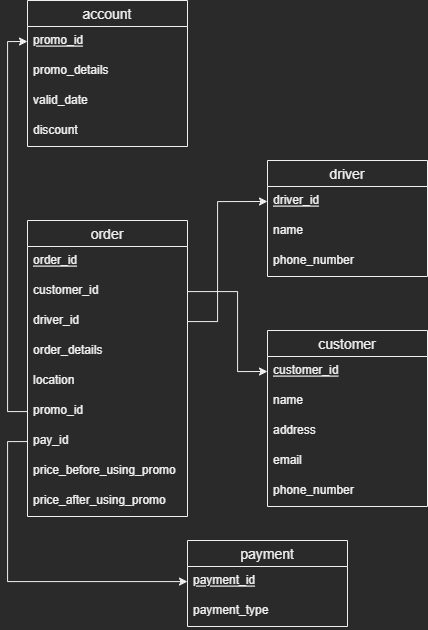

The diagram above was exported from draw.io. Its source (the exported page's mxGraphModel, read from the mxfile embedded in the PNG):
<mxGraphModel dx="1203" dy="1720" grid="1" gridSize="10" guides="1" tooltips="1" connect="1" arrows="1" fold="1" page="1" pageScale="1" pageWidth="850" pageHeight="1100" math="0" shadow="0">
  <root>
    <mxCell id="0" />
    <mxCell id="1" parent="0" />
    <mxCell id="SQjAdCbRW85k0j65BliH-1" value="customer" style="swimlane;fontStyle=0;childLayout=stackLayout;horizontal=1;startSize=26;horizontalStack=0;resizeParent=1;resizeParentMax=0;resizeLast=0;collapsible=1;marginBottom=0;align=center;fontSize=14;" vertex="1" parent="1">
      <mxGeometry x="320" y="190" width="160" height="176" as="geometry" />
    </mxCell>
    <mxCell id="SQjAdCbRW85k0j65BliH-2" value="customer_id" style="text;strokeColor=none;fillColor=none;spacingLeft=4;spacingRight=4;overflow=hidden;rotatable=0;points=[[0,0.5],[1,0.5]];portConstraint=eastwest;fontSize=12;fontStyle=4" vertex="1" parent="SQjAdCbRW85k0j65BliH-1">
      <mxGeometry y="26" width="160" height="30" as="geometry" />
    </mxCell>
    <mxCell id="SQjAdCbRW85k0j65BliH-3" value="name" style="text;strokeColor=none;fillColor=none;spacingLeft=4;spacingRight=4;overflow=hidden;rotatable=0;points=[[0,0.5],[1,0.5]];portConstraint=eastwest;fontSize=12;" vertex="1" parent="SQjAdCbRW85k0j65BliH-1">
      <mxGeometry y="56" width="160" height="30" as="geometry" />
    </mxCell>
    <mxCell id="SQjAdCbRW85k0j65BliH-4" value="address" style="text;strokeColor=none;fillColor=none;spacingLeft=4;spacingRight=4;overflow=hidden;rotatable=0;points=[[0,0.5],[1,0.5]];portConstraint=eastwest;fontSize=12;" vertex="1" parent="SQjAdCbRW85k0j65BliH-1">
      <mxGeometry y="86" width="160" height="30" as="geometry" />
    </mxCell>
    <mxCell id="SQjAdCbRW85k0j65BliH-5" value="email" style="text;strokeColor=none;fillColor=none;spacingLeft=4;spacingRight=4;overflow=hidden;rotatable=0;points=[[0,0.5],[1,0.5]];portConstraint=eastwest;fontSize=12;" vertex="1" parent="SQjAdCbRW85k0j65BliH-1">
      <mxGeometry y="116" width="160" height="30" as="geometry" />
    </mxCell>
    <mxCell id="SQjAdCbRW85k0j65BliH-6" value="phone_number" style="text;strokeColor=none;fillColor=none;spacingLeft=4;spacingRight=4;overflow=hidden;rotatable=0;points=[[0,0.5],[1,0.5]];portConstraint=eastwest;fontSize=12;" vertex="1" parent="SQjAdCbRW85k0j65BliH-1">
      <mxGeometry y="146" width="160" height="30" as="geometry" />
    </mxCell>
    <mxCell id="SQjAdCbRW85k0j65BliH-7" value="driver" style="swimlane;fontStyle=0;childLayout=stackLayout;horizontal=1;startSize=26;horizontalStack=0;resizeParent=1;resizeParentMax=0;resizeLast=0;collapsible=1;marginBottom=0;align=center;fontSize=14;" vertex="1" parent="1">
      <mxGeometry x="320" y="20" width="160" height="116" as="geometry" />
    </mxCell>
    <mxCell id="SQjAdCbRW85k0j65BliH-8" value="driver_id" style="text;strokeColor=none;fillColor=none;spacingLeft=4;spacingRight=4;overflow=hidden;rotatable=0;points=[[0,0.5],[1,0.5]];portConstraint=eastwest;fontSize=12;fontStyle=4" vertex="1" parent="SQjAdCbRW85k0j65BliH-7">
      <mxGeometry y="26" width="160" height="30" as="geometry" />
    </mxCell>
    <mxCell id="SQjAdCbRW85k0j65BliH-9" value="name" style="text;strokeColor=none;fillColor=none;spacingLeft=4;spacingRight=4;overflow=hidden;rotatable=0;points=[[0,0.5],[1,0.5]];portConstraint=eastwest;fontSize=12;" vertex="1" parent="SQjAdCbRW85k0j65BliH-7">
      <mxGeometry y="56" width="160" height="30" as="geometry" />
    </mxCell>
    <mxCell id="SQjAdCbRW85k0j65BliH-12" value="phone_number" style="text;strokeColor=none;fillColor=none;spacingLeft=4;spacingRight=4;overflow=hidden;rotatable=0;points=[[0,0.5],[1,0.5]];portConstraint=eastwest;fontSize=12;" vertex="1" parent="SQjAdCbRW85k0j65BliH-7">
      <mxGeometry y="86" width="160" height="30" as="geometry" />
    </mxCell>
    <mxCell id="SQjAdCbRW85k0j65BliH-13" value="order" style="swimlane;fontStyle=0;childLayout=stackLayout;horizontal=1;startSize=26;horizontalStack=0;resizeParent=1;resizeParentMax=0;resizeLast=0;collapsible=1;marginBottom=0;align=center;fontSize=14;" vertex="1" parent="1">
      <mxGeometry x="80" y="80" width="160" height="296" as="geometry" />
    </mxCell>
    <mxCell id="SQjAdCbRW85k0j65BliH-14" value="order_id" style="text;strokeColor=none;fillColor=none;spacingLeft=4;spacingRight=4;overflow=hidden;rotatable=0;points=[[0,0.5],[1,0.5]];portConstraint=eastwest;fontSize=12;fontStyle=4" vertex="1" parent="SQjAdCbRW85k0j65BliH-13">
      <mxGeometry y="26" width="160" height="30" as="geometry" />
    </mxCell>
    <mxCell id="SQjAdCbRW85k0j65BliH-15" value="customer_id" style="text;strokeColor=none;fillColor=none;spacingLeft=4;spacingRight=4;overflow=hidden;rotatable=0;points=[[0,0.5],[1,0.5]];portConstraint=eastwest;fontSize=12;" vertex="1" parent="SQjAdCbRW85k0j65BliH-13">
      <mxGeometry y="56" width="160" height="30" as="geometry" />
    </mxCell>
    <mxCell id="SQjAdCbRW85k0j65BliH-16" value="driver_id" style="text;strokeColor=none;fillColor=none;spacingLeft=4;spacingRight=4;overflow=hidden;rotatable=0;points=[[0,0.5],[1,0.5]];portConstraint=eastwest;fontSize=12;" vertex="1" parent="SQjAdCbRW85k0j65BliH-13">
      <mxGeometry y="86" width="160" height="30" as="geometry" />
    </mxCell>
    <mxCell id="SQjAdCbRW85k0j65BliH-17" value="order_details" style="text;strokeColor=none;fillColor=none;spacingLeft=4;spacingRight=4;overflow=hidden;rotatable=0;points=[[0,0.5],[1,0.5]];portConstraint=eastwest;fontSize=12;" vertex="1" parent="SQjAdCbRW85k0j65BliH-13">
      <mxGeometry y="116" width="160" height="30" as="geometry" />
    </mxCell>
    <mxCell id="SQjAdCbRW85k0j65BliH-18" value="location" style="text;strokeColor=none;fillColor=none;spacingLeft=4;spacingRight=4;overflow=hidden;rotatable=0;points=[[0,0.5],[1,0.5]];portConstraint=eastwest;fontSize=12;" vertex="1" parent="SQjAdCbRW85k0j65BliH-13">
      <mxGeometry y="146" width="160" height="30" as="geometry" />
    </mxCell>
    <mxCell id="SQjAdCbRW85k0j65BliH-19" value="promo_id" style="text;strokeColor=none;fillColor=none;spacingLeft=4;spacingRight=4;overflow=hidden;rotatable=0;points=[[0,0.5],[1,0.5]];portConstraint=eastwest;fontSize=12;" vertex="1" parent="SQjAdCbRW85k0j65BliH-13">
      <mxGeometry y="176" width="160" height="30" as="geometry" />
    </mxCell>
    <mxCell id="SQjAdCbRW85k0j65BliH-20" value="pay_id" style="text;strokeColor=none;fillColor=none;spacingLeft=4;spacingRight=4;overflow=hidden;rotatable=0;points=[[0,0.5],[1,0.5]];portConstraint=eastwest;fontSize=12;" vertex="1" parent="SQjAdCbRW85k0j65BliH-13">
      <mxGeometry y="206" width="160" height="30" as="geometry" />
    </mxCell>
    <mxCell id="SQjAdCbRW85k0j65BliH-33" value="price_before_using_promo" style="text;strokeColor=none;fillColor=none;spacingLeft=4;spacingRight=4;overflow=hidden;rotatable=0;points=[[0,0.5],[1,0.5]];portConstraint=eastwest;fontSize=12;" vertex="1" parent="SQjAdCbRW85k0j65BliH-13">
      <mxGeometry y="236" width="160" height="30" as="geometry" />
    </mxCell>
    <mxCell id="SQjAdCbRW85k0j65BliH-34" value="price_after_using_promo" style="text;strokeColor=none;fillColor=none;spacingLeft=4;spacingRight=4;overflow=hidden;rotatable=0;points=[[0,0.5],[1,0.5]];portConstraint=eastwest;fontSize=12;" vertex="1" parent="SQjAdCbRW85k0j65BliH-13">
      <mxGeometry y="266" width="160" height="30" as="geometry" />
    </mxCell>
    <mxCell id="SQjAdCbRW85k0j65BliH-23" style="edgeStyle=orthogonalEdgeStyle;rounded=0;orthogonalLoop=1;jettySize=auto;html=1;entryX=0;entryY=0.5;entryDx=0;entryDy=0;" edge="1" parent="1" source="SQjAdCbRW85k0j65BliH-15" target="SQjAdCbRW85k0j65BliH-2">
      <mxGeometry relative="1" as="geometry">
        <Array as="points">
          <mxPoint x="290" y="151" />
          <mxPoint x="290" y="231" />
        </Array>
      </mxGeometry>
    </mxCell>
    <mxCell id="SQjAdCbRW85k0j65BliH-24" style="edgeStyle=orthogonalEdgeStyle;rounded=0;orthogonalLoop=1;jettySize=auto;html=1;entryX=0;entryY=0.5;entryDx=0;entryDy=0;" edge="1" parent="1" source="SQjAdCbRW85k0j65BliH-16" target="SQjAdCbRW85k0j65BliH-8">
      <mxGeometry relative="1" as="geometry">
        <Array as="points">
          <mxPoint x="270" y="181" />
          <mxPoint x="270" y="61" />
        </Array>
      </mxGeometry>
    </mxCell>
    <mxCell id="SQjAdCbRW85k0j65BliH-25" value="account" style="swimlane;fontStyle=0;childLayout=stackLayout;horizontal=1;startSize=26;horizontalStack=0;resizeParent=1;resizeParentMax=0;resizeLast=0;collapsible=1;marginBottom=0;align=center;fontSize=14;" vertex="1" parent="1">
      <mxGeometry x="80" y="-140" width="160" height="146" as="geometry" />
    </mxCell>
    <mxCell id="SQjAdCbRW85k0j65BliH-26" value="promo_id" style="text;strokeColor=none;fillColor=none;spacingLeft=4;spacingRight=4;overflow=hidden;rotatable=0;points=[[0,0.5],[1,0.5]];portConstraint=eastwest;fontSize=12;fontStyle=4" vertex="1" parent="SQjAdCbRW85k0j65BliH-25">
      <mxGeometry y="26" width="160" height="30" as="geometry" />
    </mxCell>
    <mxCell id="SQjAdCbRW85k0j65BliH-27" value="promo_details" style="text;strokeColor=none;fillColor=none;spacingLeft=4;spacingRight=4;overflow=hidden;rotatable=0;points=[[0,0.5],[1,0.5]];portConstraint=eastwest;fontSize=12;" vertex="1" parent="SQjAdCbRW85k0j65BliH-25">
      <mxGeometry y="56" width="160" height="30" as="geometry" />
    </mxCell>
    <mxCell id="SQjAdCbRW85k0j65BliH-28" value="valid_date" style="text;strokeColor=none;fillColor=none;spacingLeft=4;spacingRight=4;overflow=hidden;rotatable=0;points=[[0,0.5],[1,0.5]];portConstraint=eastwest;fontSize=12;" vertex="1" parent="SQjAdCbRW85k0j65BliH-25">
      <mxGeometry y="86" width="160" height="30" as="geometry" />
    </mxCell>
    <mxCell id="SQjAdCbRW85k0j65BliH-29" value="discount" style="text;strokeColor=none;fillColor=none;spacingLeft=4;spacingRight=4;overflow=hidden;rotatable=0;points=[[0,0.5],[1,0.5]];portConstraint=eastwest;fontSize=12;" vertex="1" parent="SQjAdCbRW85k0j65BliH-25">
      <mxGeometry y="116" width="160" height="30" as="geometry" />
    </mxCell>
    <mxCell id="SQjAdCbRW85k0j65BliH-31" style="edgeStyle=orthogonalEdgeStyle;rounded=0;orthogonalLoop=1;jettySize=auto;html=1;entryX=0;entryY=0.5;entryDx=0;entryDy=0;" edge="1" parent="1" source="SQjAdCbRW85k0j65BliH-19" target="SQjAdCbRW85k0j65BliH-26">
      <mxGeometry relative="1" as="geometry" />
    </mxCell>
    <mxCell id="SQjAdCbRW85k0j65BliH-35" value="payment" style="swimlane;fontStyle=0;childLayout=stackLayout;horizontal=1;startSize=26;horizontalStack=0;resizeParent=1;resizeParentMax=0;resizeLast=0;collapsible=1;marginBottom=0;align=center;fontSize=14;" vertex="1" parent="1">
      <mxGeometry x="240" y="400" width="160" height="86" as="geometry" />
    </mxCell>
    <mxCell id="SQjAdCbRW85k0j65BliH-36" value="payment_id" style="text;strokeColor=none;fillColor=none;spacingLeft=4;spacingRight=4;overflow=hidden;rotatable=0;points=[[0,0.5],[1,0.5]];portConstraint=eastwest;fontSize=12;fontStyle=4" vertex="1" parent="SQjAdCbRW85k0j65BliH-35">
      <mxGeometry y="26" width="160" height="30" as="geometry" />
    </mxCell>
    <mxCell id="SQjAdCbRW85k0j65BliH-37" value="payment_type" style="text;strokeColor=none;fillColor=none;spacingLeft=4;spacingRight=4;overflow=hidden;rotatable=0;points=[[0,0.5],[1,0.5]];portConstraint=eastwest;fontSize=12;" vertex="1" parent="SQjAdCbRW85k0j65BliH-35">
      <mxGeometry y="56" width="160" height="30" as="geometry" />
    </mxCell>
    <mxCell id="SQjAdCbRW85k0j65BliH-41" style="edgeStyle=orthogonalEdgeStyle;rounded=0;orthogonalLoop=1;jettySize=auto;html=1;" edge="1" parent="1" source="SQjAdCbRW85k0j65BliH-20" target="SQjAdCbRW85k0j65BliH-36">
      <mxGeometry relative="1" as="geometry">
        <Array as="points">
          <mxPoint x="60" y="301" />
          <mxPoint x="60" y="441" />
        </Array>
      </mxGeometry>
    </mxCell>
  </root>
</mxGraphModel>